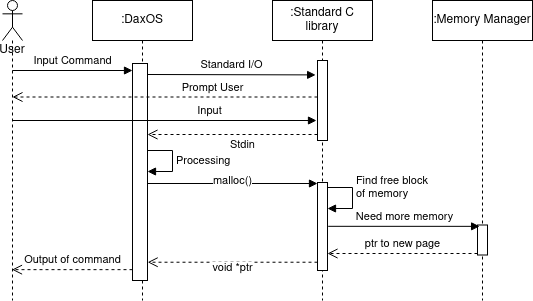

The diagram above was exported from draw.io. Its source (the exported page's mxGraphModel, read from the mxfile embedded in the PNG):
<mxGraphModel dx="1422" dy="783" grid="1" gridSize="10" guides="1" tooltips="1" connect="1" arrows="1" fold="1" page="1" pageScale="1" pageWidth="850" pageHeight="1100" math="0" shadow="0">
  <root>
    <mxCell id="0" />
    <mxCell id="1" parent="0" />
    <mxCell id="hGvqHr3JMDKkQhotp05b-1" value="User" style="shape=umlLifeline;participant=umlActor;perimeter=lifelinePerimeter;whiteSpace=wrap;html=1;container=1;collapsible=0;recursiveResize=0;verticalAlign=top;spacingTop=36;outlineConnect=0;" parent="1" vertex="1">
      <mxGeometry x="90" y="80" width="20" height="300" as="geometry" />
    </mxCell>
    <mxCell id="hGvqHr3JMDKkQhotp05b-2" value=":DaxOS" style="shape=umlLifeline;perimeter=lifelinePerimeter;whiteSpace=wrap;html=1;container=1;collapsible=0;recursiveResize=0;outlineConnect=0;" parent="1" vertex="1">
      <mxGeometry x="180" y="80" width="100" height="300" as="geometry" />
    </mxCell>
    <mxCell id="hGvqHr3JMDKkQhotp05b-3" value=":Standard C library" style="shape=umlLifeline;perimeter=lifelinePerimeter;whiteSpace=wrap;html=1;container=1;collapsible=0;recursiveResize=0;outlineConnect=0;" parent="1" vertex="1">
      <mxGeometry x="360" y="80" width="100" height="300" as="geometry" />
    </mxCell>
    <mxCell id="hGvqHr3JMDKkQhotp05b-24" value="" style="html=1;points=[];perimeter=orthogonalPerimeter;" parent="hGvqHr3JMDKkQhotp05b-3" vertex="1">
      <mxGeometry x="45" y="182" width="10" height="88" as="geometry" />
    </mxCell>
    <mxCell id="hGvqHr3JMDKkQhotp05b-4" value=":Memory Manager" style="shape=umlLifeline;perimeter=lifelinePerimeter;whiteSpace=wrap;html=1;container=1;collapsible=0;recursiveResize=0;outlineConnect=0;" parent="1" vertex="1">
      <mxGeometry x="520" y="80" width="100" height="300" as="geometry" />
    </mxCell>
    <mxCell id="hGvqHr3JMDKkQhotp05b-28" value="" style="html=1;points=[];perimeter=orthogonalPerimeter;" parent="hGvqHr3JMDKkQhotp05b-4" vertex="1">
      <mxGeometry x="45" y="224.5" width="10" height="30" as="geometry" />
    </mxCell>
    <mxCell id="hGvqHr3JMDKkQhotp05b-6" value="Input Command" style="html=1;verticalAlign=bottom;endArrow=block;entryX=0;entryY=0;" parent="1" edge="1">
      <mxGeometry relative="1" as="geometry">
        <mxPoint x="99.92857142857144" y="150" as="sourcePoint" />
        <mxPoint x="220" y="150.00000000000034" as="targetPoint" />
      </mxGeometry>
    </mxCell>
    <mxCell id="hGvqHr3JMDKkQhotp05b-7" value="Output of command" style="html=1;verticalAlign=bottom;endArrow=open;dashed=1;endSize=8;exitX=0;exitY=0.95;" parent="1" source="hGvqHr3JMDKkQhotp05b-5" target="hGvqHr3JMDKkQhotp05b-1" edge="1">
      <mxGeometry relative="1" as="geometry">
        <mxPoint x="99.92857142857144" y="332.9999999999998" as="targetPoint" />
      </mxGeometry>
    </mxCell>
    <mxCell id="hGvqHr3JMDKkQhotp05b-5" value="" style="html=1;points=[];perimeter=orthogonalPerimeter;" parent="1" vertex="1">
      <mxGeometry x="220" y="143" width="15" height="217" as="geometry" />
    </mxCell>
    <mxCell id="hGvqHr3JMDKkQhotp05b-14" value="" style="html=1;points=[];perimeter=orthogonalPerimeter;" parent="1" vertex="1">
      <mxGeometry x="405" y="140" width="10" height="80" as="geometry" />
    </mxCell>
    <mxCell id="hGvqHr3JMDKkQhotp05b-16" value="Prompt User" style="html=1;verticalAlign=bottom;endArrow=open;dashed=1;endSize=8;exitX=0;exitY=0.95;" parent="1" edge="1">
      <mxGeometry x="-0.3116" relative="1" as="geometry">
        <mxPoint x="99.92857142857144" y="176.5" as="targetPoint" />
        <mxPoint x="405" y="176.5" as="sourcePoint" />
        <mxPoint as="offset" />
      </mxGeometry>
    </mxCell>
    <mxCell id="hGvqHr3JMDKkQhotp05b-19" value="Stdin" style="html=1;verticalAlign=bottom;endArrow=open;dashed=1;endSize=8;exitX=0;exitY=0.95;" parent="1" edge="1">
      <mxGeometry x="-0.1176" y="20" relative="1" as="geometry">
        <mxPoint x="235" y="214" as="targetPoint" />
        <mxPoint x="405" y="214" as="sourcePoint" />
        <mxPoint as="offset" />
      </mxGeometry>
    </mxCell>
    <mxCell id="hGvqHr3JMDKkQhotp05b-23" value="Processing" style="edgeStyle=orthogonalEdgeStyle;html=1;align=left;spacingLeft=2;endArrow=block;rounded=0;" parent="1" edge="1">
      <mxGeometry x="-0.0145" relative="1" as="geometry">
        <mxPoint x="235" y="230" as="sourcePoint" />
        <Array as="points">
          <mxPoint x="260" y="230" />
          <mxPoint x="260" y="251" />
        </Array>
        <mxPoint x="235" y="251" as="targetPoint" />
        <mxPoint as="offset" />
      </mxGeometry>
    </mxCell>
    <mxCell id="hGvqHr3JMDKkQhotp05b-26" value="void *ptr" style="html=1;verticalAlign=bottom;endArrow=open;dashed=1;endSize=8;entryX=1.01;entryY=0.948;entryDx=0;entryDy=0;entryPerimeter=0;" parent="1" edge="1">
      <mxGeometry x="-0.0034" y="15" relative="1" as="geometry">
        <mxPoint x="235.1500000000001" y="341.716" as="targetPoint" />
        <mxPoint x="405" y="341.716" as="sourcePoint" />
        <mxPoint as="offset" />
      </mxGeometry>
    </mxCell>
    <mxCell id="hGvqHr3JMDKkQhotp05b-25" value="malloc()" style="html=1;verticalAlign=bottom;endArrow=block;entryX=0;entryY=0;" parent="1" edge="1">
      <mxGeometry y="-7" relative="1" as="geometry">
        <mxPoint x="235" y="263" as="sourcePoint" />
        <mxPoint x="405" y="263" as="targetPoint" />
        <mxPoint as="offset" />
      </mxGeometry>
    </mxCell>
    <mxCell id="hGvqHr3JMDKkQhotp05b-27" value="Find free block&lt;br&gt;of memory" style="edgeStyle=orthogonalEdgeStyle;html=1;align=left;spacingLeft=2;endArrow=block;rounded=0;" parent="1" edge="1">
      <mxGeometry x="-0.2955" relative="1" as="geometry">
        <mxPoint x="415" y="267" as="sourcePoint" />
        <Array as="points">
          <mxPoint x="440" y="267" />
          <mxPoint x="440" y="288" />
        </Array>
        <mxPoint x="415" y="288" as="targetPoint" />
        <mxPoint as="offset" />
      </mxGeometry>
    </mxCell>
    <mxCell id="hGvqHr3JMDKkQhotp05b-29" value="Need more memory" style="html=1;verticalAlign=bottom;endArrow=block;entryX=0.214;entryY=0.045;exitX=1.071;exitY=0.498;exitDx=0;exitDy=0;exitPerimeter=0;entryDx=0;entryDy=0;entryPerimeter=0;" parent="1" source="hGvqHr3JMDKkQhotp05b-24" target="hGvqHr3JMDKkQhotp05b-28" edge="1">
      <mxGeometry relative="1" as="geometry">
        <mxPoint x="420" y="305" as="sourcePoint" />
      </mxGeometry>
    </mxCell>
    <mxCell id="hGvqHr3JMDKkQhotp05b-30" value="ptr to new page" style="html=1;verticalAlign=bottom;endArrow=open;dashed=1;endSize=8;exitX=0;exitY=0.95;" parent="1" source="hGvqHr3JMDKkQhotp05b-28" target="hGvqHr3JMDKkQhotp05b-24" edge="1">
      <mxGeometry relative="1" as="geometry">
        <mxPoint x="455" y="333.5" as="targetPoint" />
      </mxGeometry>
    </mxCell>
    <mxCell id="hGvqHr3JMDKkQhotp05b-31" value="Standard I/O" style="html=1;verticalAlign=bottom;endArrow=block;entryX=-0.186;entryY=0.18;entryDx=0;entryDy=0;entryPerimeter=0;" parent="1" target="hGvqHr3JMDKkQhotp05b-14" edge="1">
      <mxGeometry relative="1" as="geometry">
        <mxPoint x="234.99857142857144" y="154" as="sourcePoint" />
        <mxPoint x="400" y="154" as="targetPoint" />
      </mxGeometry>
    </mxCell>
    <mxCell id="hGvqHr3JMDKkQhotp05b-32" value="Input" style="html=1;verticalAlign=bottom;endArrow=block;exitX=0.496;exitY=0.4;exitDx=0;exitDy=0;exitPerimeter=0;" parent="1" source="hGvqHr3JMDKkQhotp05b-1" edge="1">
      <mxGeometry x="0.2926" relative="1" as="geometry">
        <mxPoint x="99.92857142857144" y="198" as="sourcePoint" />
        <mxPoint x="404" y="200" as="targetPoint" />
        <mxPoint as="offset" />
      </mxGeometry>
    </mxCell>
  </root>
</mxGraphModel>